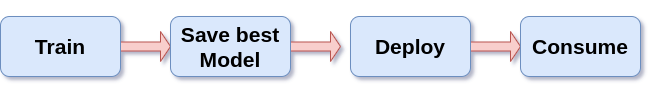

The diagram above was exported from draw.io. Its source (the exported page's mxGraphModel, read from the mxfile embedded in the PNG):
<mxGraphModel dx="3342" dy="1881" grid="0" gridSize="10" guides="1" tooltips="1" connect="1" arrows="1" fold="1" page="0" pageScale="1" pageWidth="200" pageHeight="400" background="#FFFFFF" math="0" shadow="1">
  <root>
    <mxCell id="0" />
    <mxCell id="1" parent="0" />
    <mxCell id="RSm1PiMaKxivMtmcp7dl-16" value="" style="shape=singleArrow;whiteSpace=wrap;html=1;fillColor=#f8cecc;strokeColor=#b85450;" vertex="1" parent="1">
      <mxGeometry x="200" y="185" width="50" height="30" as="geometry" />
    </mxCell>
    <mxCell id="RSm1PiMaKxivMtmcp7dl-17" value="" style="shape=singleArrow;whiteSpace=wrap;html=1;fillColor=#f8cecc;strokeColor=#b85450;" vertex="1" parent="1">
      <mxGeometry x="370" y="185" width="50" height="30" as="geometry" />
    </mxCell>
    <mxCell id="RSm1PiMaKxivMtmcp7dl-18" value="" style="shape=singleArrow;whiteSpace=wrap;html=1;fillColor=#f8cecc;strokeColor=#b85450;" vertex="1" parent="1">
      <mxGeometry x="550" y="185" width="50" height="30" as="geometry" />
    </mxCell>
    <mxCell id="RSm1PiMaKxivMtmcp7dl-22" value="&lt;h3&gt;&lt;b&gt;Train&lt;/b&gt;&lt;/h3&gt;" style="rounded=1;whiteSpace=wrap;html=1;fontSize=18;fillColor=#dae8fc;strokeColor=#6c8ebf;" vertex="1" parent="1">
      <mxGeometry x="80" y="170" width="120" height="60" as="geometry" />
    </mxCell>
    <mxCell id="RSm1PiMaKxivMtmcp7dl-23" value="&lt;h3&gt;Save best&lt;br&gt;Model&lt;/h3&gt;" style="rounded=1;whiteSpace=wrap;html=1;fontSize=18;fillColor=#dae8fc;strokeColor=#6c8ebf;" vertex="1" parent="1">
      <mxGeometry x="250" y="170" width="120" height="60" as="geometry" />
    </mxCell>
    <mxCell id="RSm1PiMaKxivMtmcp7dl-24" value="&lt;h3&gt;Deploy&lt;/h3&gt;" style="rounded=1;whiteSpace=wrap;html=1;fontSize=18;fillColor=#dae8fc;strokeColor=#6c8ebf;" vertex="1" parent="1">
      <mxGeometry x="430" y="170" width="120" height="60" as="geometry" />
    </mxCell>
    <mxCell id="RSm1PiMaKxivMtmcp7dl-25" value="&lt;h3&gt;Consume&lt;/h3&gt;" style="rounded=1;whiteSpace=wrap;html=1;fontSize=18;fillColor=#dae8fc;strokeColor=#6c8ebf;" vertex="1" parent="1">
      <mxGeometry x="600" y="170" width="120" height="60" as="geometry" />
    </mxCell>
  </root>
</mxGraphModel>